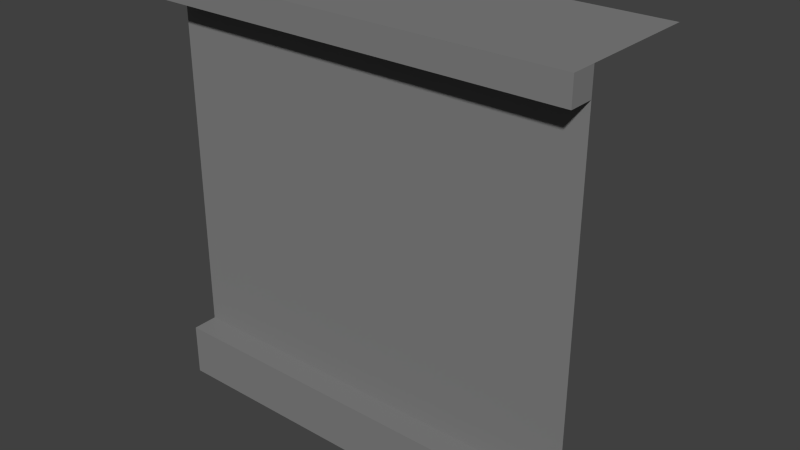 # Source: wallCorner.blend  (saved by Blender 2.73.0; exported with 4.5.12 LTS)
import bpy
from mathutils import Matrix  # noqa: F401  (used for matrix-valued properties, if any)

bpy.ops.wm.read_factory_settings(use_empty=True)
scene = bpy.context.scene
scene.name = 'Scene'

# ---- collections
col_collection_1 = bpy.data.collections.new('Collection 1'); scene.collection.children.link(col_collection_1)

# ---- materials (node trees are filled in below, after node groups)
mat_metal = bpy.data.materials.new('metal')
mat_metal.alpha_threshold = 0.0
mat_metal.use_transparent_shadow = False
mat_metal.diffuse_color = (0.2203, 0.2203, 0.2203, 1.0)
mat_metal.roughness = 0.5
mat_wood = bpy.data.materials.new('wood')
mat_wood.alpha_threshold = 0.0
mat_wood.use_transparent_shadow = False
mat_wood.diffuse_color = (0.05222, 0.02359, 0.006147, 1.0)
mat_wood.roughness = 0.5
mat_water = bpy.data.materials.new('water')
mat_water.alpha_threshold = 0.0
mat_water.use_transparent_shadow = False
mat_water.diffuse_color = (0.1766, 0.05668, 0.8, 1.0)
mat_water.roughness = 0.5

# ---- material node trees

# ---- world
world_world = bpy.data.worlds.new('World'); scene.world = world_world
world_world.color = (0.05088, 0.05088, 0.05088)
world_world.use_sun_shadow = False
world_world.sun_shadow_jitter_overblur = 0.0
world_world.cycles.sampling_method = 'MANUAL'
world_world.cycles.sample_map_resolution = 256

# ---- meshes
me_cylinder_003 = bpy.data.meshes.new('Cylinder.003')
me_cylinder_003.from_pydata([(0.0, 0.0, 0.02814), (12.97, 0.0, 0.02814), (0.0, 0.0, 25.96), (12.97, 0.0, 25.96), (12.97, 0.0, 13.0), (6.484, 0.0, 25.96), (0.0, 0.0, 13.0), (6.484, 0.0, 0.02814), (6.484, 0.0, 13.0), (12.97, 0.0, 19.48), (9.725, 0.0, 0.02814), (0.0, 0.0, 6.512), (0.0, 0.0, 9.754), (12.97, 0.0, 6.512), (3.242, 0.0, 25.96), (0.0, 0.0, 19.48), (12.97, 0.0, 16.24), (6.484, 0.0, 6.512), (6.484, 0.0, 19.48), (6.484, 0.0, 16.24), (6.484, 0.0, 3.27), (0.0, 0.0, 16.24), (12.97, 0.0, 9.754), (0.0, 0.0, 3.27), (12.97, 0.0, 22.72), (12.97, 0.0, 3.27), (9.725, 0.0, 25.96), (0.0, 0.0, 22.72), (3.242, 0.0, 0.02814), (6.484, 0.0, 9.754), (6.484, 0.0, 22.72), (9.725, 0.0, 13.0), (3.242, 0.0, 13.0), (3.242, 0.0, 19.48), (9.725, 0.0, 19.48), (9.725, 0.0, 6.512), (3.242, 0.0, 6.512), (3.242, 0.0, 16.24), (3.242, 0.0, 9.754), (3.242, 0.0, 3.27), (9.725, 0.0, 9.754), (9.725, 0.0, 3.27), (9.725, 0.0, 22.72), (9.725, 0.0, 16.24), (3.242, 0.0, 22.72), (12.97, 0.0, 24.34), (8.105, 0.0, 0.02814), (0.0, 0.0, 11.37), (12.97, 0.0, 11.37), (4.863, 0.0, 25.96), (0.0, 0.0, 14.62), (12.97, 0.0, 14.62), (6.484, 0.0, 14.62), (6.484, 0.0, 17.86), (6.484, 0.0, 4.891), (12.97, 0.0, 17.86), (1.621, 0.0, 25.96), (0.0, 0.0, 8.133), (11.35, 0.0, 0.02814), (12.97, 0.0, 4.891), (8.105, 0.0, 25.96), (0.0, 0.0, 21.1), (4.863, 0.0, 0.02814), (6.484, 0.0, 8.133), (6.484, 0.0, 21.1), (11.35, 0.0, 13.0), (4.863, 0.0, 13.0), (1.621, 0.0, 13.0), (8.105, 0.0, 13.0), (0.0, 0.0, 17.86), (4.863, 0.0, 19.48), (6.484, 0.0, 24.34), (6.484, 0.0, 11.37), (12.97, 0.0, 8.133), (11.35, 0.0, 19.48), (1.621, 0.0, 0.02814), (0.0, 0.0, 24.34), (0.0, 0.0, 4.891), (11.35, 0.0, 6.512), (11.35, 0.0, 25.96), (12.97, 0.0, 1.649), (12.97, 0.0, 21.1), (4.863, 0.0, 6.512), (1.621, 0.0, 19.48), (8.105, 0.0, 19.48), (8.105, 0.0, 6.512), (1.621, 0.0, 6.512), (3.242, 0.0, 14.62), (3.242, 0.0, 17.86), (4.863, 0.0, 16.24), (1.621, 0.0, 16.24), (3.242, 0.0, 8.133), (3.242, 0.0, 11.37), (4.863, 0.0, 9.754), (1.621, 0.0, 9.754), (3.242, 0.0, 4.891), (4.863, 0.0, 3.27), (1.621, 0.0, 3.27), (9.725, 0.0, 8.133), (9.725, 0.0, 11.37), (11.35, 0.0, 9.754), (8.105, 0.0, 9.754), (9.725, 0.0, 4.891), (11.35, 0.0, 3.27), (8.105, 0.0, 3.27), (11.35, 0.0, 22.72), (8.105, 0.0, 22.72), (9.725, 0.0, 24.34), (9.725, 0.0, 21.1), (9.725, 0.0, 14.62), (9.725, 0.0, 17.86), (11.35, 0.0, 16.24), (8.105, 0.0, 16.24), (4.863, 0.0, 22.72), (1.621, 0.0, 22.72), (3.242, 0.0, 24.34), (3.242, 0.0, 21.1), (1.621, 0.0, 21.1), (1.621, 0.0, 24.34), (4.863, 0.0, 24.34), (8.105, 0.0, 17.86), (11.35, 0.0, 17.86), (11.35, 0.0, 14.62), (8.105, 0.0, 21.1), (8.105, 0.0, 24.34), (11.35, 0.0, 24.34), (8.105, 0.0, 4.891), (11.35, 0.0, 4.891), (8.105, 0.0, 11.37), (11.35, 0.0, 11.37), (11.35, 0.0, 8.133), (1.621, 0.0, 14.62), (4.863, 0.0, 17.86), (4.863, 0.0, 14.62), (1.621, 0.0, 8.133), (4.863, 0.0, 8.133), (8.105, 0.0, 8.133), (1.621, 0.0, 11.37), (11.35, 0.0, 21.1), (4.863, 0.0, 4.891), (8.105, 0.0, 14.62), (4.863, 0.0, 21.1), (1.621, 0.0, 4.891), (4.863, 0.0, 11.37), (1.621, 0.0, 17.86), (0.0, -1.585, 25.96), (12.97, -1.585, 25.96), (6.484, -1.585, 25.96), (3.242, -1.585, 25.96), (9.725, -1.585, 25.96), (12.97, -1.585, 24.34), (4.863, -1.585, 25.96), (1.621, -1.585, 25.96), (8.105, -1.585, 25.96), (6.484, -1.585, 24.34), (0.0, -1.585, 24.34), (11.35, -1.585, 25.96), (9.725, -1.585, 24.34), (3.242, -1.585, 24.34), (1.621, -1.585, 24.34), (4.863, -1.585, 24.34), (8.105, -1.585, 24.34), (11.35, -1.585, 24.34), (0.0, 7.529, 25.96), (12.97, 7.529, 25.96), (6.484, 7.529, 25.96), (3.242, 7.529, 25.96), (9.725, 7.529, 25.96), (4.863, 7.529, 25.96), (1.621, 7.529, 25.96), (8.105, 7.529, 25.96), (11.35, 7.529, 25.96), (0.0, -1.585, 0.02814), (12.97, -1.585, 0.02814), (6.484, -1.585, 0.02814), (9.725, -1.585, 0.02814), (6.484, -1.585, 3.27), (0.0, -1.585, 3.27), (12.97, -1.585, 3.27), (3.242, -1.585, 0.02814), (3.242, -1.585, 3.27), (9.725, -1.585, 3.27), (8.105, -1.585, 0.02814), (0.0, -1.585, 1.649), (6.484, -1.585, 1.649), (11.35, -1.585, 0.02814), (4.863, -1.585, 0.02814), (1.621, -1.585, 0.02814), (12.97, -1.585, 1.649), (3.242, -1.585, 1.649), (4.863, -1.585, 3.27), (1.621, -1.585, 3.27), (9.725, -1.585, 1.649), (11.35, -1.585, 3.27), (8.105, -1.585, 3.27), (11.35, -1.585, 1.649), (1.621, -1.585, 1.649), (8.105, -1.585, 1.649), (4.863, -1.585, 1.649)], [], [(144, 69, 21, 90), (143, 92, 38, 93), (28, 62, 186, 179), (142, 77, 23, 97), (141, 70, 18, 64), (140, 52, 8, 68), (139, 95, 39, 96), (138, 74, 9, 81), (25, 103, 193, 178), (137, 47, 12, 94), (136, 63, 17, 85), (104, 20, 176, 194), (135, 91, 36, 82), (134, 57, 11, 86), (133, 87, 32, 66), (132, 88, 37, 89), (131, 50, 6, 67), (130, 98, 35, 78), (129, 99, 40, 100), (128, 72, 29, 101), (0, 75, 187, 172), (127, 102, 41, 103), (126, 54, 20, 104), (125, 105, 24, 45), (124, 106, 42, 107), (123, 84, 34, 108), (122, 109, 31, 65), (121, 110, 43, 111), (120, 53, 19, 112), (119, 113, 30, 71), (118, 114, 44, 115), (117, 83, 33, 116), (114, 117, 116, 44), (27, 61, 117, 114), (61, 15, 83, 117), (3, 79, 156, 146), (56, 2, 145, 152), (76, 27, 114, 118), (124, 107, 157, 161), (5, 49, 151, 147), (115, 44, 113, 119), (110, 120, 112, 43), (34, 84, 120, 110), (84, 18, 53, 120), (55, 121, 111, 16), (9, 74, 121, 55), (74, 34, 110, 121), (51, 122, 65, 4), (16, 111, 122, 51), (111, 43, 109, 122), (106, 123, 108, 42), (30, 64, 123, 106), (64, 18, 84, 123), (119, 71, 154, 160), (60, 5, 147, 153), (71, 30, 106, 124), (125, 45, 150, 162), (14, 56, 152, 148), (107, 42, 105, 125), (102, 126, 104, 41), (35, 85, 126, 102), (85, 17, 54, 126), (59, 127, 103, 25), (13, 78, 127, 59), (78, 35, 102, 127), (96, 39, 180, 190), (7, 46, 182, 174), (39, 97, 191, 180), (99, 128, 101, 40), (31, 68, 128, 99), (68, 8, 72, 128), (48, 129, 100, 22), (4, 65, 129, 48), (65, 31, 99, 129), (73, 130, 78, 13), (22, 100, 130, 73), (100, 40, 98, 130), (87, 131, 67, 32), (37, 90, 131, 87), (90, 21, 50, 131), (53, 132, 89, 19), (18, 70, 132, 53), (70, 33, 88, 132), (52, 133, 66, 8), (19, 89, 133, 52), (89, 37, 87, 133), (91, 134, 86, 36), (38, 94, 134, 91), (94, 12, 57, 134), (63, 135, 82, 17), (29, 93, 135, 63), (93, 38, 91, 135), (80, 25, 178, 188), (58, 1, 173, 185), (103, 41, 181, 193), (98, 136, 85, 35), (40, 101, 136, 98), (101, 29, 63, 136), (92, 137, 94, 38), (32, 67, 137, 92), (67, 6, 47, 137), (41, 104, 194, 181), (62, 7, 174, 186), (20, 96, 190, 176), (105, 138, 81, 24), (42, 108, 138, 105), (108, 34, 74, 138), (54, 139, 96, 20), (17, 82, 139, 54), (82, 36, 95, 139), (109, 140, 68, 31), (43, 112, 140, 109), (112, 19, 52, 140), (113, 141, 64, 30), (44, 116, 141, 113), (116, 33, 70, 141), (95, 142, 97, 39), (36, 86, 142, 95), (86, 11, 77, 142), (75, 28, 179, 187), (97, 23, 177, 191), (46, 10, 175, 182), (72, 143, 93, 29), (8, 66, 143, 72), (66, 32, 92, 143), (88, 144, 90, 37), (33, 83, 144, 88), (83, 15, 69, 144), (152, 159, 158, 148), (145, 155, 159, 152), (151, 160, 154, 147), (148, 158, 160, 151), (153, 161, 157, 149), (147, 154, 161, 153), (156, 162, 150, 146), (149, 157, 162, 156), (118, 115, 158, 159), (45, 3, 146, 150), (107, 125, 162, 157), (115, 119, 160, 158), (49, 14, 148, 151), (26, 60, 153, 149), (71, 124, 161, 154), (79, 26, 149, 156), (76, 118, 159, 155), (79, 3, 164, 171), (60, 26, 167, 170), (56, 14, 166, 169), (49, 5, 165, 168), (26, 79, 171, 167), (5, 60, 170, 165), (2, 56, 169, 163), (14, 49, 168, 166), (198, 189, 179, 186), (197, 184, 174, 182), (196, 183, 172, 187), (195, 192, 175, 185), (188, 195, 185, 173), (178, 193, 195, 188), (193, 181, 192, 195), (189, 196, 187, 179), (180, 191, 196, 189), (191, 177, 183, 196), (192, 197, 182, 175), (181, 194, 197, 192), (194, 176, 184, 197), (184, 198, 186, 174), (176, 190, 198, 184), (190, 180, 189, 198), (10, 58, 185, 175), (1, 80, 188, 173)])
me_cylinder_003.materials.append(mat_metal)
me_cylinder_003.materials.append(mat_wood)
me_cylinder_003.materials.append(mat_water)
me_cylinder_003.use_remesh_preserve_volume = False
me_cylinder_003.use_remesh_preserve_attributes = False
me_cylinder_003.use_mirror_vertex_groups = False
me_cylinder_003.update()

# ---- objects
ob_cylinder_002 = bpy.data.objects.new('Cylinder.002', me_cylinder_003)

# ---- transforms, parenting, visibility, modifiers, constraints
ob_cylinder_002.location = (0.0, 0.0, 0.0)
ob_cylinder_002.scale = (0.3802, 0.3802, 0.3802)
ob_cylinder_002.lineart.crease_threshold = 0.0
_m = ob_cylinder_002.modifiers.new('Mirror', 'MIRROR')
_m.use_clip = True

# ---- collection membership
col_collection_1.objects.link(ob_cylinder_002)

# ---- scene / render settings (as saved in the file)
scene.frame_start = 1; scene.frame_end = 250; scene.frame_set(1)
scene.render.engine = 'BLENDER_EEVEE_NEXT'
scene.render.resolution_percentage = 50
scene.render.dither_intensity = 0.0
scene.cycles.use_denoising = False
scene.cycles.samples = 10
scene.cycles.sampling_pattern = 'TABULATED_SOBOL'
scene.cycles.light_sampling_threshold = 0.0
scene.cycles.use_adaptive_sampling = False
scene.cycles.use_light_tree = False
scene.cycles.blur_glossy = 0.0
scene.cycles.pixel_filter_type = 'GAUSSIAN'
scene.cycles.sample_clamp_indirect = 0.0
scene.view_settings.view_transform = 'Standard'
bpy.context.view_layer.update()

# ---- added for rendering (the .blend has no active camera and no usable light): camera, sun
cam_auto = bpy.data.cameras.new('AutoCamera')
cam_auto.lens = 50.0
cam_auto.sensor_width = 36.0
cam_auto.clip_end = 1000.0
ob_auto_camera = bpy.data.objects.new('AutoCamera', cam_auto)
scene.collection.objects.link(ob_auto_camera)
ob_auto_camera.location = (13.2949, -14.8237, 15.577)
ob_auto_camera.rotation_euler = (1.09748, -7.21219e-08, 0.694738)
scene.camera = ob_auto_camera
light_auto_sun = bpy.data.lights.new('AutoSun', 'SUN')
light_auto_sun.energy = 3.0
light_auto_sun.angle = 0.0523599
ob_auto_sun = bpy.data.objects.new('AutoSun', light_auto_sun)
scene.collection.objects.link(ob_auto_sun)
ob_auto_sun.rotation_euler = (0.872665, 0.174533, 0.523599)
bpy.context.view_layer.update()
